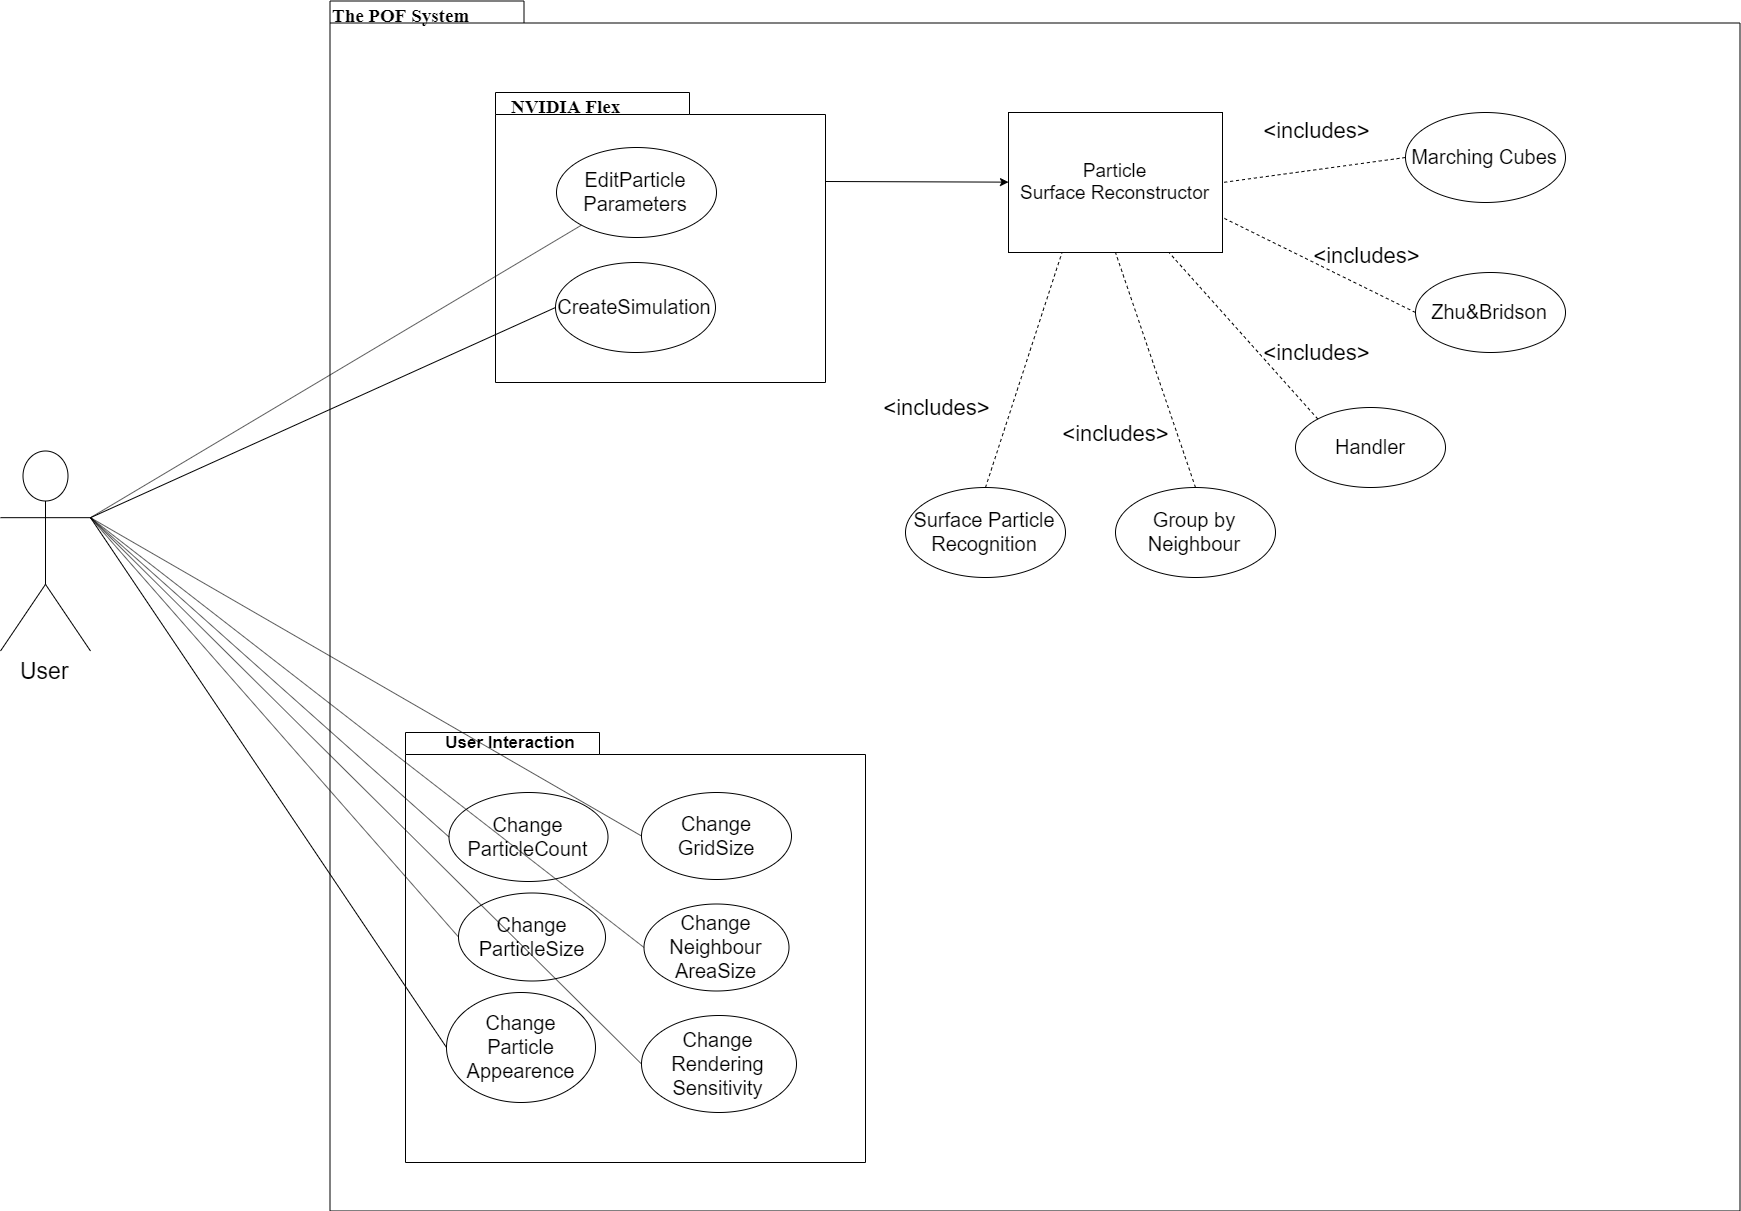

The diagram above was exported from draw.io. Its source (the exported page's mxGraphModel, read from the mxfile embedded in the PNG):
<mxGraphModel dx="3671" dy="2595" grid="1" gridSize="10" guides="1" tooltips="1" connect="1" arrows="1" fold="1" page="1" pageScale="1" pageWidth="827" pageHeight="1169" background="#ffffff" math="0" shadow="0">
  <root>
    <mxCell id="0" />
    <mxCell id="1" parent="0" />
    <mxCell id="6e0c8c40b5770093-72" value="" style="shape=folder;fontStyle=1;spacingTop=10;tabWidth=194;tabHeight=22;tabPosition=left;html=1;rounded=0;shadow=0;comic=0;labelBackgroundColor=none;strokeWidth=1;fillColor=none;fontFamily=Verdana;fontSize=10;align=center;" parent="1" vertex="1">
      <mxGeometry x="284.5" y="-21.5" width="1410" height="1210" as="geometry" />
    </mxCell>
    <mxCell id="6e0c8c40b5770093-73" value="&lt;b style=&quot;font-size: 19px;&quot;&gt;&lt;font face=&quot;Times New Roman&quot; style=&quot;font-size: 19px;&quot;&gt;The POF System&lt;/font&gt;&lt;/b&gt;" style="text;html=1;align=left;verticalAlign=top;spacingTop=-4;fontSize=19;fontFamily=Verdana" parent="1" vertex="1">
      <mxGeometry x="284.5" y="-21.5" width="151" height="20" as="geometry" />
    </mxCell>
    <mxCell id="jgMHjjnBwFT09NWy8fpY-1" value="User&lt;br style=&quot;font-size: 23px;&quot;&gt;" style="shape=umlActor;verticalLabelPosition=bottom;labelBackgroundColor=#ffffff;verticalAlign=top;html=1;outlineConnect=0;fontSize=23;fontStyle=0" parent="1" vertex="1">
      <mxGeometry x="-45" y="428.5" width="90" height="200" as="geometry" />
    </mxCell>
    <mxCell id="jgMHjjnBwFT09NWy8fpY-7" value="" style="endArrow=classic;html=1;exitX=0;exitY=0;exitDx=330;exitDy=89;exitPerimeter=0;" parent="1" target="jgMHjjnBwFT09NWy8fpY-8" edge="1" source="CQ76df6gk2gC8w-_Gech-11">
      <mxGeometry width="50" height="50" relative="1" as="geometry">
        <mxPoint x="596" y="222" as="sourcePoint" />
        <mxPoint x="860" y="580" as="targetPoint" />
      </mxGeometry>
    </mxCell>
    <mxCell id="jgMHjjnBwFT09NWy8fpY-8" value="&lt;font style=&quot;font-size: 19px&quot;&gt;Particle&lt;br&gt;Surface Reconstructor&lt;/font&gt;" style="html=1;" parent="1" vertex="1">
      <mxGeometry x="963" y="90" width="214" height="140" as="geometry" />
    </mxCell>
    <mxCell id="jgMHjjnBwFT09NWy8fpY-11" value="&lt;font style=&quot;font-size: 20px&quot;&gt;Zhu&amp;amp;Bridson&lt;/font&gt;" style="ellipse;whiteSpace=wrap;html=1;" parent="1" vertex="1">
      <mxGeometry x="1370" y="250" width="150" height="80" as="geometry" />
    </mxCell>
    <mxCell id="jgMHjjnBwFT09NWy8fpY-12" value="&lt;font style=&quot;font-size: 20px&quot;&gt;Handler&lt;/font&gt;" style="ellipse;whiteSpace=wrap;html=1;" parent="1" vertex="1">
      <mxGeometry x="1250" y="385" width="150" height="80" as="geometry" />
    </mxCell>
    <mxCell id="jgMHjjnBwFT09NWy8fpY-13" value="&lt;font style=&quot;font-size: 20px&quot;&gt;Surface Particle Recognition&lt;/font&gt;" style="ellipse;whiteSpace=wrap;html=1;" parent="1" vertex="1">
      <mxGeometry x="860" y="465" width="160" height="90" as="geometry" />
    </mxCell>
    <mxCell id="jgMHjjnBwFT09NWy8fpY-14" value="&lt;span style=&quot;font-size: 20px&quot;&gt;Marching Cubes&lt;/span&gt;" style="ellipse;whiteSpace=wrap;html=1;" parent="1" vertex="1">
      <mxGeometry x="1360" y="90" width="160" height="90" as="geometry" />
    </mxCell>
    <mxCell id="jgMHjjnBwFT09NWy8fpY-19" value="&lt;font style=&quot;font-size: 20px&quot;&gt;Group by Neighbour&lt;/font&gt;" style="ellipse;whiteSpace=wrap;html=1;" parent="1" vertex="1">
      <mxGeometry x="1070" y="465" width="160" height="90" as="geometry" />
    </mxCell>
    <mxCell id="CQ76df6gk2gC8w-_Gech-1" value="" style="shape=folder;fontStyle=1;spacingTop=10;tabWidth=194;tabHeight=22;tabPosition=left;html=1;rounded=0;shadow=0;comic=0;labelBackgroundColor=none;strokeWidth=1;fillColor=none;fontFamily=Verdana;fontSize=10;align=center;" vertex="1" parent="1">
      <mxGeometry x="360" y="710" width="460" height="430" as="geometry" />
    </mxCell>
    <mxCell id="CQ76df6gk2gC8w-_Gech-3" value="&lt;b style=&quot;font-size: 17px;&quot;&gt;User Interaction&lt;/b&gt;" style="text;html=1;strokeColor=none;fillColor=none;align=center;verticalAlign=middle;whiteSpace=wrap;rounded=0;fontSize=17;" vertex="1" parent="1">
      <mxGeometry x="380" y="710" width="170" height="20" as="geometry" />
    </mxCell>
    <mxCell id="CQ76df6gk2gC8w-_Gech-4" value="&lt;font style=&quot;font-size: 20px&quot;&gt;Change&lt;br&gt;ParticleCount&lt;/font&gt;" style="ellipse;whiteSpace=wrap;html=1;" vertex="1" parent="1">
      <mxGeometry x="403.5" y="770" width="159" height="89" as="geometry" />
    </mxCell>
    <mxCell id="CQ76df6gk2gC8w-_Gech-5" value="&lt;font style=&quot;font-size: 20px&quot;&gt;Change&lt;br&gt;ParticleSize&lt;/font&gt;" style="ellipse;whiteSpace=wrap;html=1;" vertex="1" parent="1">
      <mxGeometry x="413" y="870.5" width="147" height="88" as="geometry" />
    </mxCell>
    <mxCell id="CQ76df6gk2gC8w-_Gech-6" value="&lt;font style=&quot;font-size: 20px&quot;&gt;Change&lt;br&gt;Particle&lt;br&gt;Appearence&lt;/font&gt;" style="ellipse;whiteSpace=wrap;html=1;" vertex="1" parent="1">
      <mxGeometry x="401" y="970" width="149" height="110" as="geometry" />
    </mxCell>
    <mxCell id="CQ76df6gk2gC8w-_Gech-7" value="&lt;font style=&quot;font-size: 20px&quot;&gt;Change&lt;br&gt;GridSize&lt;br&gt;&lt;/font&gt;" style="ellipse;whiteSpace=wrap;html=1;" vertex="1" parent="1">
      <mxGeometry x="596" y="770" width="150" height="87" as="geometry" />
    </mxCell>
    <mxCell id="CQ76df6gk2gC8w-_Gech-8" value="&lt;font style=&quot;font-size: 20px&quot;&gt;Change&lt;br&gt;Neighbour&lt;br&gt;AreaSize&lt;br&gt;&lt;/font&gt;" style="ellipse;whiteSpace=wrap;html=1;" vertex="1" parent="1">
      <mxGeometry x="598.5" y="881.5" width="145" height="87" as="geometry" />
    </mxCell>
    <mxCell id="CQ76df6gk2gC8w-_Gech-9" value="&lt;font style=&quot;font-size: 20px&quot;&gt;Change&lt;br&gt;Rendering&lt;br&gt;Sensitivity&lt;br&gt;&lt;/font&gt;" style="ellipse;whiteSpace=wrap;html=1;" vertex="1" parent="1">
      <mxGeometry x="596" y="993" width="155" height="97" as="geometry" />
    </mxCell>
    <mxCell id="CQ76df6gk2gC8w-_Gech-11" value="" style="shape=folder;fontStyle=1;spacingTop=10;tabWidth=194;tabHeight=22;tabPosition=left;html=1;rounded=0;shadow=0;comic=0;labelBackgroundColor=none;strokeWidth=1;fillColor=none;fontFamily=Verdana;fontSize=10;align=center;" vertex="1" parent="1">
      <mxGeometry x="450" y="70" width="330" height="290" as="geometry" />
    </mxCell>
    <mxCell id="CQ76df6gk2gC8w-_Gech-12" value="&lt;font style=&quot;font-size: 20px&quot;&gt;CreateSimulation&lt;/font&gt;" style="ellipse;whiteSpace=wrap;html=1;" vertex="1" parent="1">
      <mxGeometry x="510" y="240" width="160" height="90" as="geometry" />
    </mxCell>
    <mxCell id="CQ76df6gk2gC8w-_Gech-13" value="&lt;font style=&quot;font-size: 20px&quot;&gt;EditParticle&lt;br&gt;Parameters&lt;/font&gt;" style="ellipse;whiteSpace=wrap;html=1;" vertex="1" parent="1">
      <mxGeometry x="511" y="125" width="160" height="90" as="geometry" />
    </mxCell>
    <mxCell id="CQ76df6gk2gC8w-_Gech-14" value="&lt;b style=&quot;font-size: 19px&quot;&gt;&lt;font face=&quot;Times New Roman&quot; style=&quot;font-size: 19px&quot;&gt;NVIDIA Flex&lt;/font&gt;&lt;/b&gt;" style="text;html=1;align=left;verticalAlign=top;spacingTop=-4;fontSize=19;fontFamily=Verdana" vertex="1" parent="1">
      <mxGeometry x="464" y="70" width="151" height="20" as="geometry" />
    </mxCell>
    <mxCell id="CQ76df6gk2gC8w-_Gech-16" value="" style="endArrow=none;html=1;fontSize=19;entryX=0;entryY=0.5;entryDx=0;entryDy=0;exitX=1;exitY=0.3333333333333333;exitDx=0;exitDy=0;exitPerimeter=0;" edge="1" parent="1" source="jgMHjjnBwFT09NWy8fpY-1" target="CQ76df6gk2gC8w-_Gech-4">
      <mxGeometry width="50" height="50" relative="1" as="geometry">
        <mxPoint x="50" y="780" as="sourcePoint" />
        <mxPoint x="100" y="730" as="targetPoint" />
      </mxGeometry>
    </mxCell>
    <mxCell id="CQ76df6gk2gC8w-_Gech-17" value="" style="endArrow=none;html=1;fontSize=19;entryX=0;entryY=0.5;entryDx=0;entryDy=0;exitX=1;exitY=0.3333333333333333;exitDx=0;exitDy=0;exitPerimeter=0;" edge="1" parent="1" source="jgMHjjnBwFT09NWy8fpY-1" target="CQ76df6gk2gC8w-_Gech-5">
      <mxGeometry width="50" height="50" relative="1" as="geometry">
        <mxPoint x="-133.5" y="685.166666666667" as="sourcePoint" />
        <mxPoint x="223.50000000000546" y="1020" as="targetPoint" />
      </mxGeometry>
    </mxCell>
    <mxCell id="CQ76df6gk2gC8w-_Gech-18" value="" style="endArrow=none;html=1;fontSize=19;entryX=0;entryY=0.5;entryDx=0;entryDy=0;exitX=1;exitY=0.3333333333333333;exitDx=0;exitDy=0;exitPerimeter=0;" edge="1" parent="1" source="jgMHjjnBwFT09NWy8fpY-1" target="CQ76df6gk2gC8w-_Gech-6">
      <mxGeometry width="50" height="50" relative="1" as="geometry">
        <mxPoint x="-150" y="715.666666666667" as="sourcePoint" />
        <mxPoint x="207.00000000000546" y="1050.5" as="targetPoint" />
      </mxGeometry>
    </mxCell>
    <mxCell id="CQ76df6gk2gC8w-_Gech-19" value="" style="endArrow=none;html=1;fontSize=19;entryX=0;entryY=0.5;entryDx=0;entryDy=0;exitX=1;exitY=0.3333333333333333;exitDx=0;exitDy=0;exitPerimeter=0;" edge="1" parent="1" source="jgMHjjnBwFT09NWy8fpY-1" target="CQ76df6gk2gC8w-_Gech-7">
      <mxGeometry width="50" height="50" relative="1" as="geometry">
        <mxPoint x="-270" y="685.166666666667" as="sourcePoint" />
        <mxPoint x="87.00000000000546" y="1020" as="targetPoint" />
      </mxGeometry>
    </mxCell>
    <mxCell id="CQ76df6gk2gC8w-_Gech-20" value="" style="endArrow=none;html=1;fontSize=19;entryX=0;entryY=0.5;entryDx=0;entryDy=0;exitX=1;exitY=0.3333333333333333;exitDx=0;exitDy=0;exitPerimeter=0;" edge="1" parent="1" source="jgMHjjnBwFT09NWy8fpY-1" target="CQ76df6gk2gC8w-_Gech-8">
      <mxGeometry width="50" height="50" relative="1" as="geometry">
        <mxPoint x="-312" y="725.666666666667" as="sourcePoint" />
        <mxPoint x="45.00000000000546" y="1060.5" as="targetPoint" />
      </mxGeometry>
    </mxCell>
    <mxCell id="CQ76df6gk2gC8w-_Gech-21" value="" style="endArrow=none;html=1;fontSize=19;entryX=0;entryY=0.5;entryDx=0;entryDy=0;exitX=1;exitY=0.3333333333333333;exitDx=0;exitDy=0;exitPerimeter=0;" edge="1" parent="1" source="jgMHjjnBwFT09NWy8fpY-1" target="CQ76df6gk2gC8w-_Gech-9">
      <mxGeometry width="50" height="50" relative="1" as="geometry">
        <mxPoint x="-230" y="685.166666666667" as="sourcePoint" />
        <mxPoint x="127.00000000000546" y="1020" as="targetPoint" />
      </mxGeometry>
    </mxCell>
    <mxCell id="CQ76df6gk2gC8w-_Gech-22" value="" style="endArrow=none;html=1;fontSize=19;entryX=0;entryY=0.5;entryDx=0;entryDy=0;exitX=1;exitY=0.3333333333333333;exitDx=0;exitDy=0;exitPerimeter=0;" edge="1" parent="1" source="jgMHjjnBwFT09NWy8fpY-1" target="CQ76df6gk2gC8w-_Gech-12">
      <mxGeometry width="50" height="50" relative="1" as="geometry">
        <mxPoint x="-64.5" y="220.66666666666652" as="sourcePoint" />
        <mxPoint x="486.5" y="539" as="targetPoint" />
      </mxGeometry>
    </mxCell>
    <mxCell id="CQ76df6gk2gC8w-_Gech-23" value="" style="endArrow=none;html=1;fontSize=19;exitX=1;exitY=0.3333333333333333;exitDx=0;exitDy=0;exitPerimeter=0;" edge="1" parent="1" source="jgMHjjnBwFT09NWy8fpY-1" target="CQ76df6gk2gC8w-_Gech-13">
      <mxGeometry width="50" height="50" relative="1" as="geometry">
        <mxPoint x="-171" y="205.16666666666652" as="sourcePoint" />
        <mxPoint x="380" y="523.5" as="targetPoint" />
      </mxGeometry>
    </mxCell>
    <mxCell id="CQ76df6gk2gC8w-_Gech-24" value="&lt;font style=&quot;font-size: 22px&quot;&gt;&amp;lt;includes&amp;gt;&lt;/font&gt;" style="text;html=1;strokeColor=none;fillColor=none;align=center;verticalAlign=middle;whiteSpace=wrap;rounded=0;fontSize=19;" vertex="1" parent="1">
      <mxGeometry x="820" y="367.5" width="143" height="35" as="geometry" />
    </mxCell>
    <mxCell id="CQ76df6gk2gC8w-_Gech-25" value="" style="endArrow=none;dashed=1;html=1;fontSize=19;entryX=0.25;entryY=1;entryDx=0;entryDy=0;exitX=0.5;exitY=0;exitDx=0;exitDy=0;" edge="1" parent="1" source="jgMHjjnBwFT09NWy8fpY-13" target="jgMHjjnBwFT09NWy8fpY-8">
      <mxGeometry width="50" height="50" relative="1" as="geometry">
        <mxPoint x="950" y="340" as="sourcePoint" />
        <mxPoint x="1000" y="290" as="targetPoint" />
      </mxGeometry>
    </mxCell>
    <mxCell id="CQ76df6gk2gC8w-_Gech-26" value="" style="endArrow=none;dashed=1;html=1;fontSize=19;entryX=0.5;entryY=1;entryDx=0;entryDy=0;exitX=0.5;exitY=0;exitDx=0;exitDy=0;" edge="1" parent="1" source="jgMHjjnBwFT09NWy8fpY-19" target="jgMHjjnBwFT09NWy8fpY-8">
      <mxGeometry width="50" height="50" relative="1" as="geometry">
        <mxPoint x="1070" y="510" as="sourcePoint" />
        <mxPoint x="1146.5" y="275" as="targetPoint" />
      </mxGeometry>
    </mxCell>
    <mxCell id="CQ76df6gk2gC8w-_Gech-27" value="&lt;font style=&quot;font-size: 22px&quot;&gt;&amp;lt;includes&amp;gt;&lt;/font&gt;" style="text;html=1;strokeColor=none;fillColor=none;align=center;verticalAlign=middle;whiteSpace=wrap;rounded=0;fontSize=19;" vertex="1" parent="1">
      <mxGeometry x="998.5" y="393.5" width="143" height="35" as="geometry" />
    </mxCell>
    <mxCell id="CQ76df6gk2gC8w-_Gech-28" value="&lt;font style=&quot;font-size: 22px&quot;&gt;&amp;lt;includes&amp;gt;&lt;/font&gt;" style="text;html=1;strokeColor=none;fillColor=none;align=center;verticalAlign=middle;whiteSpace=wrap;rounded=0;fontSize=19;" vertex="1" parent="1">
      <mxGeometry x="1200" y="312.5" width="143" height="35" as="geometry" />
    </mxCell>
    <mxCell id="CQ76df6gk2gC8w-_Gech-29" value="&lt;font style=&quot;font-size: 22px&quot;&gt;&amp;lt;includes&amp;gt;&lt;/font&gt;" style="text;html=1;strokeColor=none;fillColor=none;align=center;verticalAlign=middle;whiteSpace=wrap;rounded=0;fontSize=19;" vertex="1" parent="1">
      <mxGeometry x="1250" y="215" width="143" height="35" as="geometry" />
    </mxCell>
    <mxCell id="CQ76df6gk2gC8w-_Gech-30" value="&lt;font style=&quot;font-size: 22px&quot;&gt;&amp;lt;includes&amp;gt;&lt;/font&gt;" style="text;html=1;strokeColor=none;fillColor=none;align=center;verticalAlign=middle;whiteSpace=wrap;rounded=0;fontSize=19;" vertex="1" parent="1">
      <mxGeometry x="1200" y="90" width="143" height="35" as="geometry" />
    </mxCell>
    <mxCell id="CQ76df6gk2gC8w-_Gech-31" value="" style="endArrow=none;dashed=1;html=1;fontSize=19;entryX=0.75;entryY=1;entryDx=0;entryDy=0;exitX=0;exitY=0;exitDx=0;exitDy=0;" edge="1" parent="1" source="jgMHjjnBwFT09NWy8fpY-12" target="jgMHjjnBwFT09NWy8fpY-8">
      <mxGeometry width="50" height="50" relative="1" as="geometry">
        <mxPoint x="1310" y="377.5" as="sourcePoint" />
        <mxPoint x="1230" y="142.5" as="targetPoint" />
      </mxGeometry>
    </mxCell>
    <mxCell id="CQ76df6gk2gC8w-_Gech-32" value="" style="endArrow=none;dashed=1;html=1;fontSize=19;entryX=1;entryY=0.75;entryDx=0;entryDy=0;exitX=0;exitY=0.5;exitDx=0;exitDy=0;" edge="1" parent="1" source="jgMHjjnBwFT09NWy8fpY-11" target="jgMHjjnBwFT09NWy8fpY-8">
      <mxGeometry width="50" height="50" relative="1" as="geometry">
        <mxPoint x="1325" y="295" as="sourcePoint" />
        <mxPoint x="1245" y="60" as="targetPoint" />
      </mxGeometry>
    </mxCell>
    <mxCell id="CQ76df6gk2gC8w-_Gech-33" value="" style="endArrow=none;dashed=1;html=1;fontSize=19;entryX=1;entryY=0.5;entryDx=0;entryDy=0;exitX=0;exitY=0.5;exitDx=0;exitDy=0;" edge="1" parent="1" source="jgMHjjnBwFT09NWy8fpY-14" target="jgMHjjnBwFT09NWy8fpY-8">
      <mxGeometry width="50" height="50" relative="1" as="geometry">
        <mxPoint x="1319" y="265" as="sourcePoint" />
        <mxPoint x="1239" y="30" as="targetPoint" />
      </mxGeometry>
    </mxCell>
  </root>
</mxGraphModel>